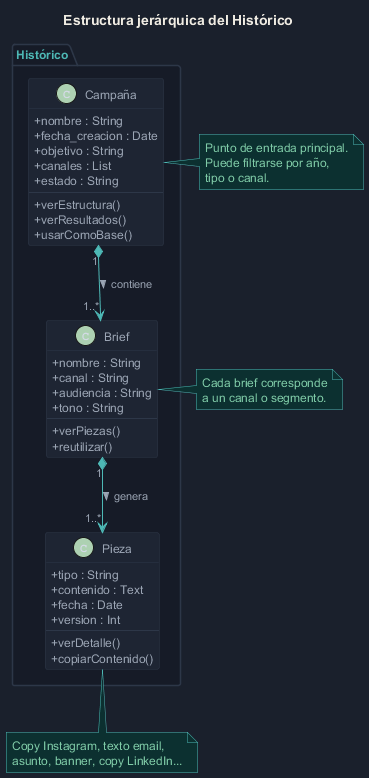

The diagram above was rendered by PlantUML. Its source (embedded in the PNG):
@startuml

skinparam backgroundColor #1a202c
skinparam defaultFontColor #d4dae6
skinparam defaultFontSize 12
skinparam arrowColor #4db8b5
skinparam ArrowFontColor #9ba5b4
skinparam ArrowFontSize 11
skinparam borderColor #2d3748
skinparam shadowing false

skinparam classBorderColor #2d3748
skinparam classFontColor #f0ece3
skinparam classBackgroundColor #1e2533
skinparam classAttributeFontColor #9ba5b4
skinparam classAttributeIconSize 0
skinparam packageBackgroundColor #161b27
skinparam packageBorderColor #2d3748
skinparam packageFontColor #4db8b5
skinparam noteBorderColor #4db8b5
skinparam noteBackgroundColor #0c3030
skinparam noteFontColor #7fcba7
skinparam titleFontColor #f0ece3
skinparam titleFontSize 14

title <b>Estructura jerárquica del Histórico</b>

package "Histórico" {

  class Campaña #1e2533 {
    + nombre : String
    + fecha_creacion : Date
    + objetivo : String
    + canales : List
    + estado : String
    --
    + verEstructura()
    + verResultados()
    + usarComoBase()
  }

  class Brief #1e2533 {
    + nombre : String
    + canal : String
    + audiencia : String
    + tono : String
    --
    + verPiezas()
    + reutilizar()
  }

  class Pieza #1e2533 {
    + tipo : String
    + contenido : Text
    + fecha : Date
    + version : Int
    --
    + verDetalle()
    + copiarContenido()
  }

}

Campaña "1" *-down-> "1..*" Brief : contiene >
Brief "1" *-down-> "1..*" Pieza : genera >

note right of Campaña
  Punto de entrada principal.
  Puede filtrarse por año,
  tipo o canal.
end note

note right of Brief
  Cada brief corresponde
  a un canal o segmento.
end note

note bottom of Pieza
  Copy Instagram, texto email,
  asunto, banner, copy LinkedIn...
end note

@enduml